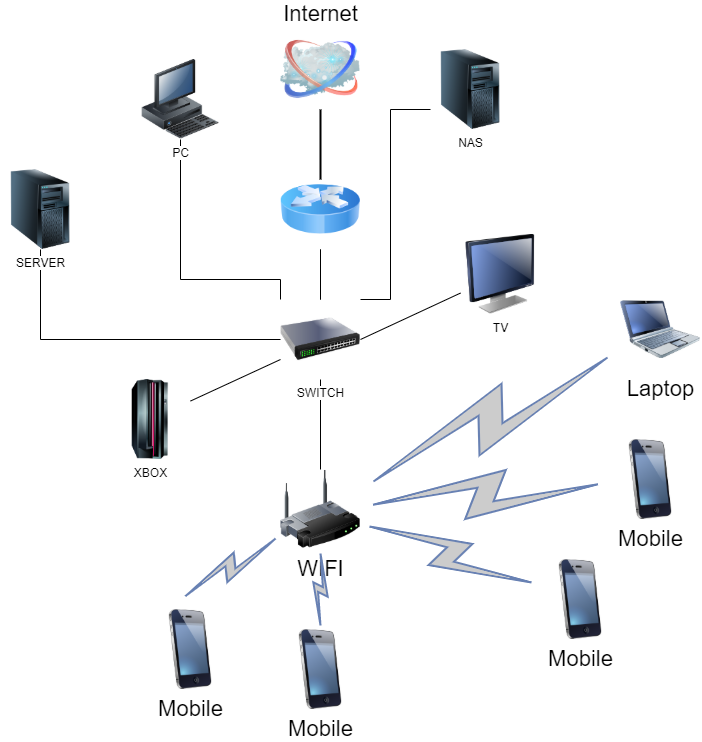

The diagram above was exported from draw.io. Its source (the exported page's mxGraphModel, read from the mxfile embedded in the PNG):
<mxGraphModel dx="1422" dy="737" grid="1" gridSize="10" guides="1" tooltips="1" connect="1" arrows="1" fold="1" page="1" pageScale="1" pageWidth="1100" pageHeight="850" background="none" math="0" shadow="0">
  <root>
    <mxCell id="0" />
    <mxCell id="1" parent="0" />
    <mxCell id="69ecfefc5c41e42c-1" value="WIFI" style="image;html=1;labelBackgroundColor=#ffffff;image=img/lib/clip_art/networking/Wireless_Router_128x128.png;rounded=1;shadow=0;comic=0;strokeWidth=2;fontSize=22" parent="1" vertex="1">
      <mxGeometry x="470" y="580" width="80" height="80" as="geometry" />
    </mxCell>
    <mxCell id="69ecfefc5c41e42c-2" value="Internet" style="image;html=1;labelBackgroundColor=#ffffff;image=img/lib/clip_art/networking/Cloud_128x128.png;rounded=1;shadow=0;comic=0;strokeWidth=2;fontSize=22;labelPosition=center;verticalLabelPosition=top;align=center;verticalAlign=bottom;" parent="1" vertex="1">
      <mxGeometry x="470" y="140" width="80" height="80" as="geometry" />
    </mxCell>
    <mxCell id="69ecfefc5c41e42c-19" style="edgeStyle=none;rounded=0;html=1;labelBackgroundColor=none;endArrow=none;strokeWidth=2;fontFamily=Verdana;fontSize=22" parent="1" target="69ecfefc5c41e42c-2" edge="1">
      <mxGeometry relative="1" as="geometry">
        <mxPoint x="510" y="290" as="sourcePoint" />
      </mxGeometry>
    </mxCell>
    <mxCell id="69ecfefc5c41e42c-8" value="Mobile" style="image;html=1;labelBackgroundColor=#ffffff;image=img/lib/clip_art/telecommunication/iPhone_128x128.png;rounded=1;shadow=0;comic=0;strokeWidth=2;fontSize=22" parent="1" vertex="1">
      <mxGeometry x="800" y="550" width="80" height="80" as="geometry" />
    </mxCell>
    <mxCell id="69ecfefc5c41e42c-9" value="Laptop" style="image;html=1;labelBackgroundColor=#ffffff;image=img/lib/clip_art/computers/Netbook_128x128.png;rounded=1;shadow=0;comic=0;strokeColor=#000000;strokeWidth=2;fillColor=#FFFFFF;fontSize=22;fontColor=#000000;" parent="1" vertex="1">
      <mxGeometry x="810" y="400" width="80" height="80" as="geometry" />
    </mxCell>
    <mxCell id="69ecfefc5c41e42c-11" value="" style="html=1;fillColor=#CCCCCC;strokeColor=#6881B3;gradientColor=none;gradientDirection=north;strokeWidth=2;shape=mxgraph.networks.comm_link_edge;html=1;labelBackgroundColor=none;endArrow=none;fontFamily=Verdana;fontSize=22;fontColor=#000000;" parent="1" target="69ecfefc5c41e42c-1" edge="1">
      <mxGeometry width="100" height="100" relative="1" as="geometry">
        <mxPoint x="370" y="710" as="sourcePoint" />
        <mxPoint x="400" y="290" as="targetPoint" />
      </mxGeometry>
    </mxCell>
    <mxCell id="69ecfefc5c41e42c-12" value="" style="html=1;fillColor=#CCCCCC;strokeColor=#6881B3;gradientColor=none;gradientDirection=north;strokeWidth=2;shape=mxgraph.networks.comm_link_edge;html=1;labelBackgroundColor=none;endArrow=none;fontFamily=Verdana;fontSize=22;fontColor=#000000;fontStyle=1" parent="1" source="8VW5dJnE37yVX9T9ja_B-14" target="69ecfefc5c41e42c-1" edge="1">
      <mxGeometry width="100" height="100" relative="1" as="geometry">
        <mxPoint x="230" y="672.5" as="sourcePoint" />
        <mxPoint x="470" y="508.0434782608695" as="targetPoint" />
      </mxGeometry>
    </mxCell>
    <mxCell id="69ecfefc5c41e42c-15" value="" style="html=1;fillColor=#CCCCCC;strokeColor=#6881B3;gradientColor=none;gradientDirection=north;strokeWidth=2;shape=mxgraph.networks.comm_link_edge;html=1;labelBackgroundColor=none;endArrow=none;fontFamily=Verdana;fontSize=22;fontColor=#000000;" parent="1" target="69ecfefc5c41e42c-1" edge="1">
      <mxGeometry width="100" height="100" relative="1" as="geometry">
        <mxPoint x="730" y="696.1538461538462" as="sourcePoint" />
        <mxPoint x="500" y="538.0434782608695" as="targetPoint" />
      </mxGeometry>
    </mxCell>
    <mxCell id="69ecfefc5c41e42c-16" value="" style="html=1;fillColor=#CCCCCC;strokeColor=#6881B3;gradientColor=none;gradientDirection=north;strokeWidth=2;shape=mxgraph.networks.comm_link_edge;html=1;labelBackgroundColor=none;endArrow=none;fontFamily=Verdana;fontSize=22;fontColor=#000000;" parent="1" source="69ecfefc5c41e42c-8" target="69ecfefc5c41e42c-1" edge="1">
      <mxGeometry width="100" height="100" relative="1" as="geometry">
        <mxPoint x="360" y="521.9565217391305" as="sourcePoint" />
        <mxPoint x="510" y="548.0434782608695" as="targetPoint" />
      </mxGeometry>
    </mxCell>
    <mxCell id="69ecfefc5c41e42c-17" value="" style="html=1;fillColor=#CCCCCC;strokeColor=#6881B3;gradientColor=none;gradientDirection=north;strokeWidth=2;shape=mxgraph.networks.comm_link_edge;html=1;labelBackgroundColor=none;endArrow=none;fontFamily=Verdana;fontSize=22;fontColor=#000000;" parent="1" source="69ecfefc5c41e42c-9" target="69ecfefc5c41e42c-1" edge="1">
      <mxGeometry width="100" height="100" relative="1" as="geometry">
        <mxPoint x="370" y="531.9565217391305" as="sourcePoint" />
        <mxPoint x="520" y="558.0434782608695" as="targetPoint" />
      </mxGeometry>
    </mxCell>
    <mxCell id="8VW5dJnE37yVX9T9ja_B-4" value="" style="edgeStyle=orthogonalEdgeStyle;rounded=0;orthogonalLoop=1;jettySize=auto;html=1;endArrow=none;endFill=0;" edge="1" parent="1" source="8VW5dJnE37yVX9T9ja_B-2" target="8VW5dJnE37yVX9T9ja_B-3">
      <mxGeometry relative="1" as="geometry" />
    </mxCell>
    <mxCell id="8VW5dJnE37yVX9T9ja_B-12" style="edgeStyle=orthogonalEdgeStyle;rounded=0;orthogonalLoop=1;jettySize=auto;html=1;endArrow=none;endFill=0;" edge="1" parent="1" source="8VW5dJnE37yVX9T9ja_B-2" target="8VW5dJnE37yVX9T9ja_B-3">
      <mxGeometry relative="1" as="geometry" />
    </mxCell>
    <mxCell id="8VW5dJnE37yVX9T9ja_B-2" value="" style="image;html=1;image=img/lib/clip_art/networking/Router_Icon_128x128.png" vertex="1" parent="1">
      <mxGeometry x="470" y="280" width="80" height="80" as="geometry" />
    </mxCell>
    <mxCell id="8VW5dJnE37yVX9T9ja_B-8" value="" style="edgeStyle=orthogonalEdgeStyle;rounded=0;orthogonalLoop=1;jettySize=auto;html=1;endArrow=none;endFill=0;" edge="1" parent="1" source="8VW5dJnE37yVX9T9ja_B-3" target="69ecfefc5c41e42c-1">
      <mxGeometry relative="1" as="geometry" />
    </mxCell>
    <mxCell id="8VW5dJnE37yVX9T9ja_B-9" value="" style="edgeStyle=orthogonalEdgeStyle;rounded=0;orthogonalLoop=1;jettySize=auto;html=1;endArrow=none;endFill=0;" edge="1" parent="1" source="8VW5dJnE37yVX9T9ja_B-3" target="8VW5dJnE37yVX9T9ja_B-5">
      <mxGeometry relative="1" as="geometry" />
    </mxCell>
    <mxCell id="8VW5dJnE37yVX9T9ja_B-3" value="SWITCH" style="image;html=1;image=img/lib/clip_art/networking/Switch_128x128.png" vertex="1" parent="1">
      <mxGeometry x="470" y="410" width="80" height="80" as="geometry" />
    </mxCell>
    <mxCell id="8VW5dJnE37yVX9T9ja_B-5" value="SERVER" style="image;html=1;image=img/lib/clip_art/computers/Server_Tower_128x128.png" vertex="1" parent="1">
      <mxGeometry x="190" y="280" width="80" height="80" as="geometry" />
    </mxCell>
    <mxCell id="8VW5dJnE37yVX9T9ja_B-6" value="NAS" style="image;html=1;image=img/lib/clip_art/computers/Server_Tower_128x128.png" vertex="1" parent="1">
      <mxGeometry x="620" y="160" width="80" height="80" as="geometry" />
    </mxCell>
    <mxCell id="8VW5dJnE37yVX9T9ja_B-11" value="" style="edgeStyle=orthogonalEdgeStyle;rounded=0;orthogonalLoop=1;jettySize=auto;html=1;endArrow=none;endFill=0;entryX=0;entryY=0;entryDx=0;entryDy=0;" edge="1" parent="1" source="8VW5dJnE37yVX9T9ja_B-7" target="8VW5dJnE37yVX9T9ja_B-3">
      <mxGeometry relative="1" as="geometry">
        <mxPoint x="450" y="390" as="targetPoint" />
        <Array as="points">
          <mxPoint x="370" y="390" />
          <mxPoint x="470" y="390" />
        </Array>
      </mxGeometry>
    </mxCell>
    <mxCell id="8VW5dJnE37yVX9T9ja_B-7" value="PC" style="image;html=1;image=img/lib/clip_art/computers/Workstation_128x128.png" vertex="1" parent="1">
      <mxGeometry x="330" y="170" width="80" height="80" as="geometry" />
    </mxCell>
    <mxCell id="8VW5dJnE37yVX9T9ja_B-10" value="" style="edgeStyle=orthogonalEdgeStyle;rounded=0;orthogonalLoop=1;jettySize=auto;html=1;endArrow=none;endFill=0;exitX=0;exitY=0.75;exitDx=0;exitDy=0;entryX=1;entryY=0;entryDx=0;entryDy=0;" edge="1" parent="1" source="8VW5dJnE37yVX9T9ja_B-6" target="8VW5dJnE37yVX9T9ja_B-3">
      <mxGeometry relative="1" as="geometry">
        <mxPoint x="580" y="400" as="sourcePoint" />
        <mxPoint x="520" y="390" as="targetPoint" />
        <Array as="points">
          <mxPoint x="580" y="220" />
          <mxPoint x="580" y="410" />
        </Array>
      </mxGeometry>
    </mxCell>
    <mxCell id="8VW5dJnE37yVX9T9ja_B-13" value="Mobile" style="image;html=1;labelBackgroundColor=#ffffff;image=img/lib/clip_art/telecommunication/iPhone_128x128.png;rounded=1;shadow=0;comic=0;strokeWidth=2;fontSize=22" vertex="1" parent="1">
      <mxGeometry x="730" y="670" width="80" height="80" as="geometry" />
    </mxCell>
    <mxCell id="8VW5dJnE37yVX9T9ja_B-14" value="Mobile" style="image;html=1;labelBackgroundColor=#ffffff;image=img/lib/clip_art/telecommunication/iPhone_128x128.png;rounded=1;shadow=0;comic=0;strokeWidth=2;fontSize=22" vertex="1" parent="1">
      <mxGeometry x="470" y="740" width="80" height="80" as="geometry" />
    </mxCell>
    <mxCell id="8VW5dJnE37yVX9T9ja_B-15" value="Mobile" style="image;html=1;labelBackgroundColor=#ffffff;image=img/lib/clip_art/telecommunication/iPhone_128x128.png;rounded=1;shadow=0;comic=0;strokeWidth=2;fontSize=22" vertex="1" parent="1">
      <mxGeometry x="340" y="720" width="80" height="80" as="geometry" />
    </mxCell>
    <mxCell id="8VW5dJnE37yVX9T9ja_B-16" value="TV" style="image;html=1;image=img/lib/clip_art/computers/Monitor_128x128.png" vertex="1" parent="1">
      <mxGeometry x="650" y="345" width="80" height="80" as="geometry" />
    </mxCell>
    <mxCell id="8VW5dJnE37yVX9T9ja_B-17" value="" style="endArrow=none;html=1;rounded=0;entryX=1;entryY=0.5;entryDx=0;entryDy=0;" edge="1" parent="1" source="8VW5dJnE37yVX9T9ja_B-16" target="8VW5dJnE37yVX9T9ja_B-3">
      <mxGeometry width="50" height="50" relative="1" as="geometry">
        <mxPoint x="440" y="500" as="sourcePoint" />
        <mxPoint x="570" y="430" as="targetPoint" />
      </mxGeometry>
    </mxCell>
    <mxCell id="8VW5dJnE37yVX9T9ja_B-18" value="XBOX" style="image;html=1;image=img/lib/clip_art/computers/Mainframe_128x128.png" vertex="1" parent="1">
      <mxGeometry x="300" y="490" width="80" height="80" as="geometry" />
    </mxCell>
    <mxCell id="8VW5dJnE37yVX9T9ja_B-19" value="" style="endArrow=none;html=1;rounded=0;entryX=0;entryY=0.75;entryDx=0;entryDy=0;" edge="1" parent="1" source="8VW5dJnE37yVX9T9ja_B-18" target="8VW5dJnE37yVX9T9ja_B-3">
      <mxGeometry width="50" height="50" relative="1" as="geometry">
        <mxPoint x="410" y="540" as="sourcePoint" />
        <mxPoint x="460" y="490" as="targetPoint" />
      </mxGeometry>
    </mxCell>
  </root>
</mxGraphModel>